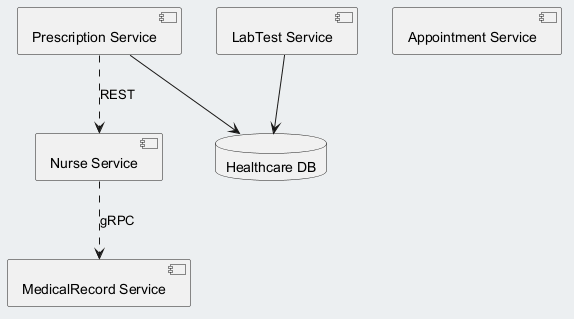

The diagram above was rendered by PlantUML. Its source (embedded in the PNG):
@startuml
skinparam backgroundColor #ECEFF1
skinparam classBackgroundColor #FFFFFF
skinparam classBorderColor #455A64
component "Nurse Service" as C_NurseService
component "Prescription Service" as C_PrescriptionService
component "LabTest Service" as C_LabTestService
component "MedicalRecord Service" as C_MedicalRecordService
component "Appointment Service" as C_AppointmentService
database "Healthcare DB" as DB_healthcare
C_PrescriptionService --> DB_healthcare
C_LabTestService --> DB_healthcare
C_NurseService ..> C_MedicalRecordService : gRPC
C_PrescriptionService ..> C_NurseService : REST
@enduml